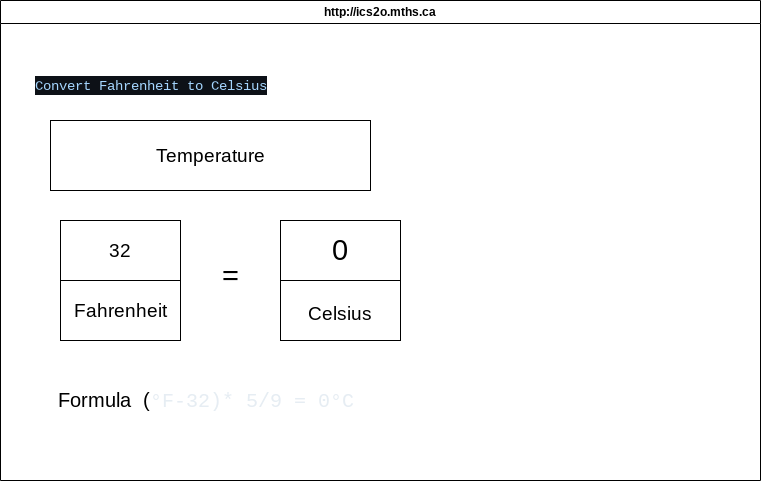

The diagram above was exported from draw.io. Its source (the exported page's mxGraphModel, read from the mxfile embedded in the PNG):
<mxGraphModel dx="606" dy="478" grid="1" gridSize="10" guides="1" tooltips="1" connect="1" arrows="1" fold="1" page="1" pageScale="1" pageWidth="850" pageHeight="1100" math="0" shadow="0">
  <root>
    <mxCell id="0" />
    <mxCell id="1" parent="0" />
    <mxCell id="7" value="http://ics2o.mths.ca" style="swimlane;whiteSpace=wrap;html=1;" parent="1" vertex="1">
      <mxGeometry x="30" y="40" width="760" height="480" as="geometry" />
    </mxCell>
    <mxCell id="8" value="&lt;div style=&quot;color: rgb(230, 237, 243); background-color: rgb(13, 17, 23); font-family: Consolas, &amp;quot;Courier New&amp;quot;, monospace; font-size: 14px; line-height: 19px;&quot;&gt;&lt;span style=&quot;color: #a5d6ff;&quot;&gt;Convert Fahrenheit to Celsius&lt;/span&gt;&lt;/div&gt;" style="text;html=1;align=center;verticalAlign=middle;resizable=0;points=[];autosize=1;strokeColor=none;fillColor=none;" parent="7" vertex="1">
      <mxGeometry x="20" y="70" width="260" height="30" as="geometry" />
    </mxCell>
    <mxCell id="9" value="&lt;font style=&quot;font-size: 19px;&quot;&gt;Temperature&lt;/font&gt;" style="whiteSpace=wrap;html=1;" parent="7" vertex="1">
      <mxGeometry x="50" y="120" width="320" height="70" as="geometry" />
    </mxCell>
    <mxCell id="12" value="Fahrenheit" style="whiteSpace=wrap;html=1;fontSize=19;" parent="7" vertex="1">
      <mxGeometry x="60" y="280" width="120" height="60" as="geometry" />
    </mxCell>
    <mxCell id="10" value="32" style="whiteSpace=wrap;html=1;fontSize=19;" parent="7" vertex="1">
      <mxGeometry x="60" y="220" width="120" height="60" as="geometry" />
    </mxCell>
    <mxCell id="13" value="&lt;font style=&quot;font-size: 29px;&quot;&gt;=&lt;/font&gt;" style="text;html=1;align=center;verticalAlign=middle;resizable=0;points=[];autosize=1;strokeColor=none;fillColor=none;fontSize=19;" parent="7" vertex="1">
      <mxGeometry x="210" y="250" width="40" height="50" as="geometry" />
    </mxCell>
    <mxCell id="15" value="0" style="whiteSpace=wrap;html=1;fontSize=29;" parent="7" vertex="1">
      <mxGeometry x="280" y="220" width="120" height="60" as="geometry" />
    </mxCell>
    <mxCell id="16" value="&lt;font style=&quot;font-size: 19px;&quot;&gt;Celsius&lt;/font&gt;" style="whiteSpace=wrap;html=1;fontSize=29;" parent="7" vertex="1">
      <mxGeometry x="280" y="280" width="120" height="60" as="geometry" />
    </mxCell>
    <mxCell id="17" value="&lt;font style=&quot;font-size: 20px;&quot;&gt;Formula&amp;nbsp; (&lt;span style=&quot;color: rgb(230, 237, 243); font-family: Consolas, &amp;quot;Courier New&amp;quot;, monospace;&quot;&gt;°F-32)* 5/9 = 0&lt;/span&gt;&lt;span style=&quot;color: rgb(230, 237, 243); font-family: Consolas, &amp;quot;Courier New&amp;quot;, monospace;&quot;&gt;°C&lt;/span&gt;&lt;/font&gt;" style="text;html=1;align=center;verticalAlign=middle;resizable=0;points=[];autosize=1;strokeColor=none;fillColor=none;fontSize=19;" parent="7" vertex="1">
      <mxGeometry x="45" y="380" width="320" height="40" as="geometry" />
    </mxCell>
  </root>
</mxGraphModel>